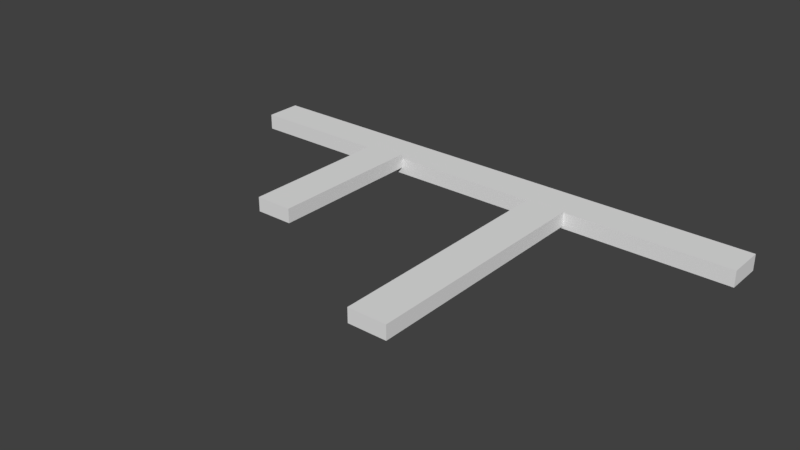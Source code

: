 # Source: FloorF_1.blend  (saved by Blender 2.79.0; exported with 4.5.12 LTS)
import bpy
from mathutils import Matrix  # noqa: F401  (used for matrix-valued properties, if any)

bpy.ops.wm.read_factory_settings(use_empty=True)
scene = bpy.context.scene
scene.name = 'Scene'

# ---- collections
col_collection_1 = bpy.data.collections.new('Collection 1'); scene.collection.children.link(col_collection_1)

# ---- materials (node trees are filled in below, after node groups)
mat_material = bpy.data.materials.new('Material')
mat_material.alpha_threshold = 0.0
mat_material.use_transparent_shadow = False
mat_material.roughness = 0.5
mat_material.line_color = (0.0, 0.0, 0.0, 1.0)

# ---- material node trees

# ---- world
world_world = bpy.data.worlds.new('World'); scene.world = world_world
world_world.color = (0.05088, 0.05088, 0.05088)
world_world.use_sun_shadow = False
world_world.sun_shadow_jitter_overblur = 0.0
world_world.cycles.sampling_method = 'MANUAL'

# ---- meshes
me_cube = bpy.data.meshes.new('Cube')
me_cube.from_pydata([(1.0, 1.0, -1.0), (1.0, -1.0, -1.0), (-1.0, -1.0, -1.0), (-1.0, 1.0, -1.0), (1.0, 1.0, 1.0), (1.0, -1.0, 1.0), (-1.0, -1.0, 1.0), (-1.0, 1.0, 1.0), (-0.3117, -1.03, -0.1943), (-0.3117, -1.03, 1.615), (-0.3117, -9.651, -0.1943), (-0.3117, -9.651, 1.615), (-0.4524, -1.03, -0.1943), (-0.4524, -1.03, 1.615), (-0.4524, -9.651, -0.1943), (-0.4524, -9.651, 1.615), (0.3869, -0.9485, -0.709), (0.3869, -0.9485, 1.1), (0.3869, -14.32, -0.709), (0.3869, -14.32, 1.1), (0.242, -0.9485, -0.709), (0.242, -0.9485, 1.1), (0.242, -14.32, -0.709), (0.242, -14.32, 1.1)], [], [(0, 1, 2, 3), (4, 7, 6, 5), (0, 4, 5, 1), (1, 5, 6, 2), (2, 6, 7, 3), (4, 0, 3, 7), (8, 9, 11, 10), (10, 11, 15, 14), (14, 15, 13, 12), (12, 13, 9, 8), (10, 14, 12, 8), (15, 11, 9, 13), (16, 17, 19, 18), (18, 19, 23, 22), (22, 23, 21, 20), (20, 21, 17, 16), (18, 22, 20, 16), (23, 19, 17, 21)])
me_cube.materials.append(mat_material)
me_cube.use_remesh_preserve_volume = False
me_cube.use_remesh_preserve_attributes = False
me_cube.use_mirror_vertex_groups = False
me_cube.update()

# ---- objects
ob_cube = bpy.data.objects.new('Cube', me_cube)

# ---- transforms, parenting, visibility, modifiers, constraints
ob_cube.location = (0.0, 5.068, 0.0)
ob_cube.scale = (12.6, 0.8625, 0.3753)
ob_cube.lock_rotations_4d = False
ob_cube.empty_display_type = 'ARROWS'
ob_cube.lineart.crease_threshold = 0.0

# ---- collection membership
col_collection_1.objects.link(ob_cube)

# ---- scene / render settings (as saved in the file)
scene.frame_start = 1; scene.frame_end = 250; scene.frame_set(1)
scene.render.engine = 'BLENDER_EEVEE_NEXT'
scene.render.resolution_percentage = 50
scene.render.dither_intensity = 0.0
scene.cycles.use_denoising = False
scene.cycles.samples = 128
scene.cycles.sampling_pattern = 'TABULATED_SOBOL'
scene.cycles.use_adaptive_sampling = False
scene.cycles.use_light_tree = False
scene.cycles.blur_glossy = 0.0
scene.cycles.sample_clamp_indirect = 0.0
scene.view_settings.view_transform = 'Standard'
bpy.context.view_layer.update()

# ---- added for rendering (the .blend has no active camera and no usable light): camera, sun
cam_auto = bpy.data.cameras.new('AutoCamera')
cam_auto.lens = 50.0
cam_auto.sensor_width = 36.0
cam_auto.clip_end = 1000.0
ob_auto_camera = bpy.data.objects.new('AutoCamera', cam_auto)
scene.collection.objects.link(ob_auto_camera)
ob_auto_camera.location = (26.333, -32.275, 21.1818)
ob_auto_camera.rotation_euler = (1.09748, -7.21219e-08, 0.694738)
scene.camera = ob_auto_camera
light_auto_sun = bpy.data.lights.new('AutoSun', 'SUN')
light_auto_sun.energy = 3.0
light_auto_sun.angle = 0.0523599
ob_auto_sun = bpy.data.objects.new('AutoSun', light_auto_sun)
scene.collection.objects.link(ob_auto_sun)
ob_auto_sun.rotation_euler = (0.872665, 0.174533, 0.523599)
bpy.context.view_layer.update()
